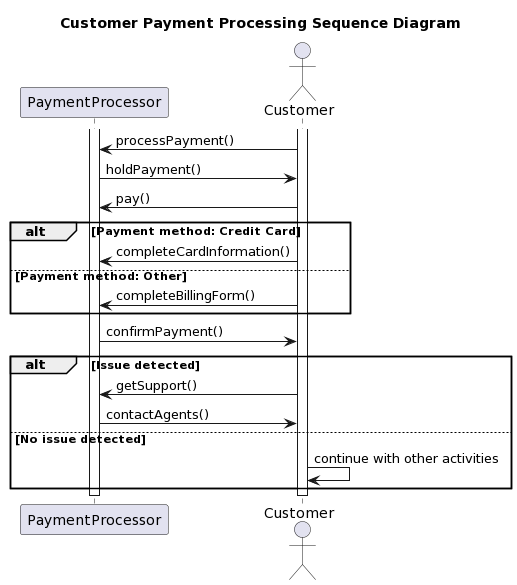

The diagram above was rendered by PlantUML. Its source (embedded in the PNG):
@startuml
title Customer Payment Processing Sequence Diagram

actor Customer

participant PaymentProcessor
participant Customer

activate Customer
activate PaymentProcessor

Customer -> PaymentProcessor: processPayment()
PaymentProcessor -> Customer: holdPayment()
Customer -> PaymentProcessor: pay()

alt Payment method: Credit Card
    Customer -> PaymentProcessor: completeCardInformation()
else Payment method: Other
    Customer -> PaymentProcessor: completeBillingForm()
end

PaymentProcessor -> Customer: confirmPayment()

alt Issue detected
    Customer -> PaymentProcessor: getSupport()
    PaymentProcessor -> Customer: contactAgents()
else No issue detected
    Customer -> Customer: continue with other activities
end

deactivate Customer
deactivate PaymentProcessor
@enduml